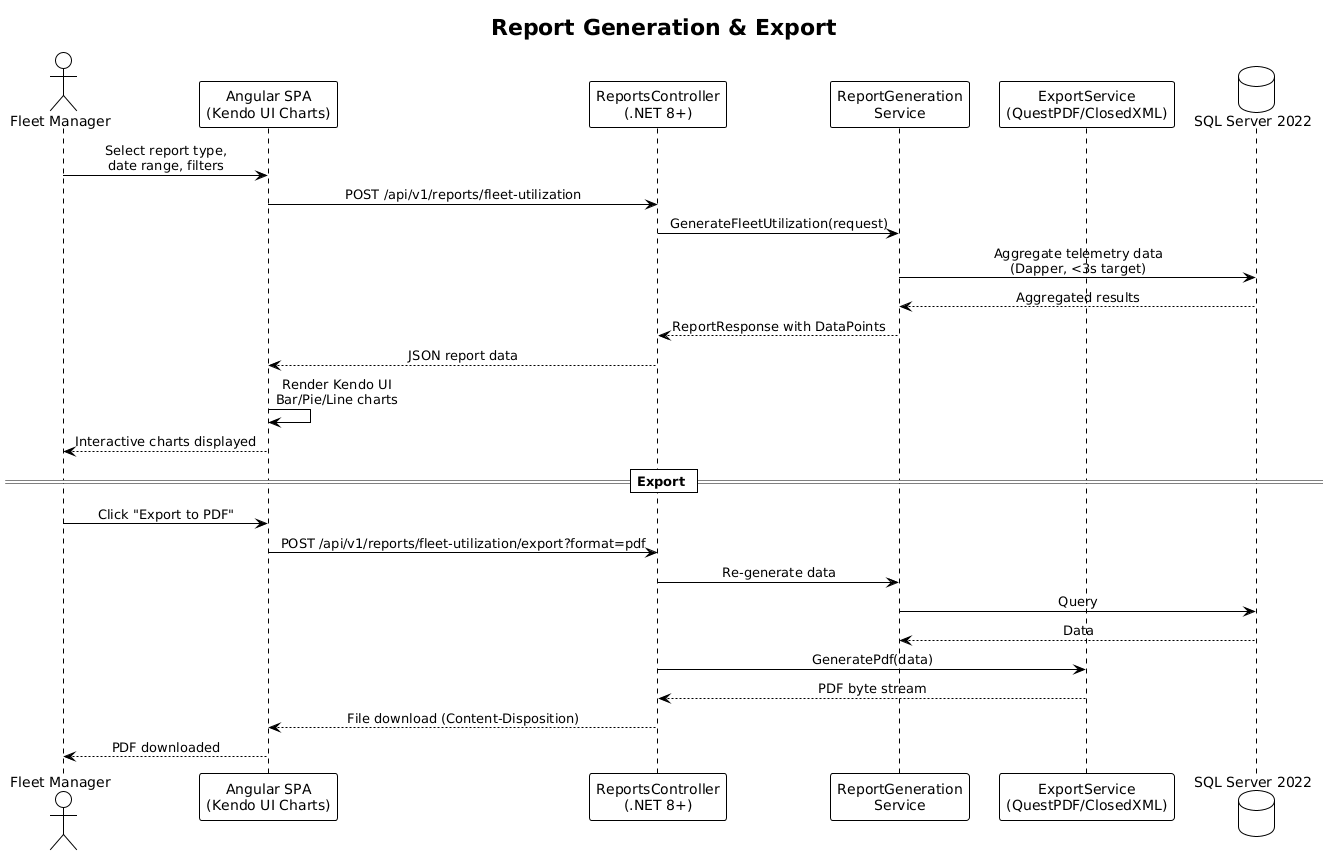

The diagram above was rendered by PlantUML. Its source (embedded in the PNG):
@startuml
!theme plain
skinparam sequenceMessageAlign center

title Report Generation & Export

actor "Fleet Manager" as User
participant "Angular SPA\n(Kendo UI Charts)" as FE
participant "ReportsController\n(.NET 8+)" as API
participant "ReportGeneration\nService" as RptSvc
participant "ExportService\n(QuestPDF/ClosedXML)" as Export
database "SQL Server 2022" as DB

User -> FE: Select report type,\ndate range, filters
FE -> API: POST /api/v1/reports/fleet-utilization
API -> RptSvc: GenerateFleetUtilization(request)
RptSvc -> DB: Aggregate telemetry data\n(Dapper, <3s target)
DB --> RptSvc: Aggregated results
RptSvc --> API: ReportResponse with DataPoints
API --> FE: JSON report data
FE -> FE: Render Kendo UI\nBar/Pie/Line charts
FE --> User: Interactive charts displayed

== Export ==
User -> FE: Click "Export to PDF"
FE -> API: POST /api/v1/reports/fleet-utilization/export?format=pdf
API -> RptSvc: Re-generate data
RptSvc -> DB: Query
DB --> RptSvc: Data
API -> Export: GeneratePdf(data)
Export --> API: PDF byte stream
API --> FE: File download (Content-Disposition)
FE --> User: PDF downloaded
@enduml